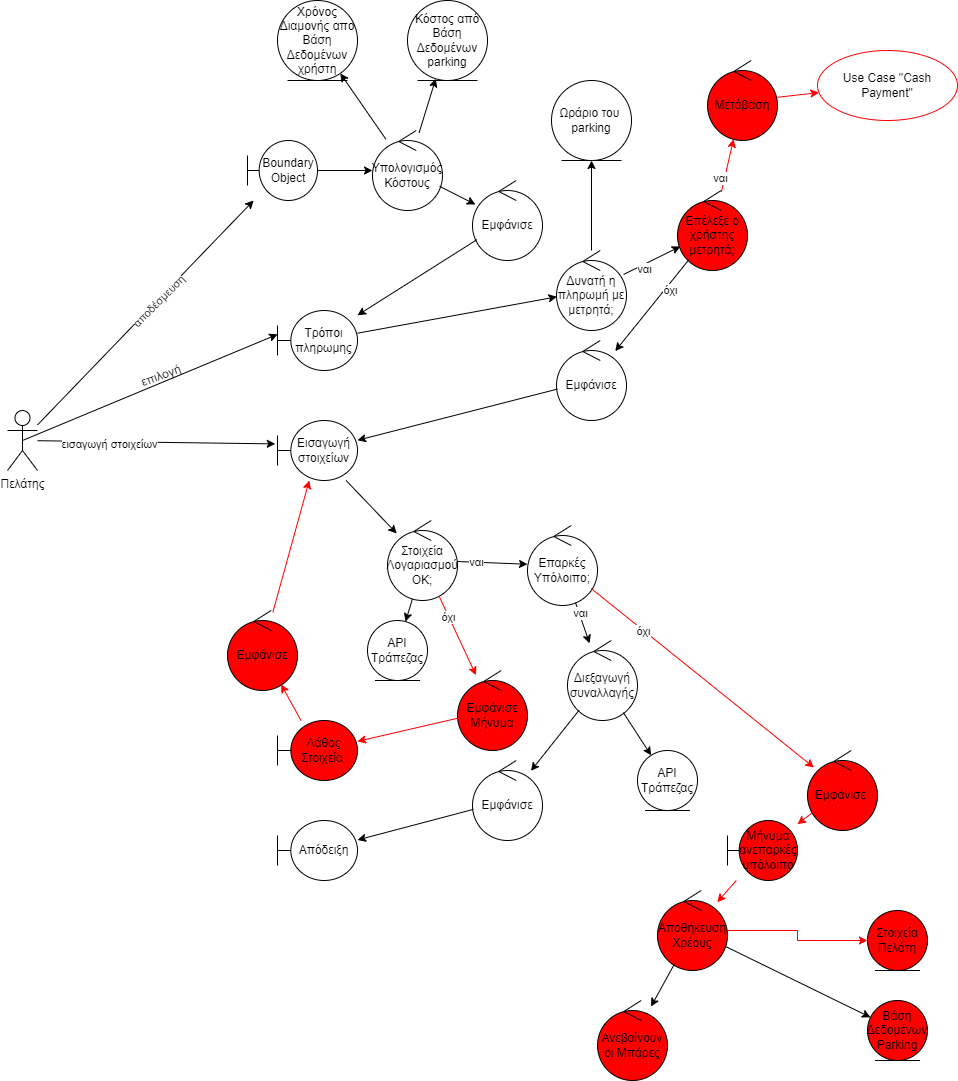

The diagram above was exported from draw.io. Its source (the exported page's mxGraphModel, read from the mxfile embedded in the PNG):
<mxGraphModel dx="2219" dy="581" grid="1" gridSize="10" guides="1" tooltips="1" connect="1" arrows="1" fold="1" page="1" pageScale="1" pageWidth="827" pageHeight="1169" math="0" shadow="0">
  <root>
    <mxCell id="0" />
    <mxCell id="1" parent="0" />
    <mxCell id="vOL_PBBiCx2M2aqsC1-2-2" value="Πελάτης" style="shape=umlActor;verticalLabelPosition=bottom;verticalAlign=top;html=1;" parent="1" vertex="1">
      <mxGeometry x="-170" y="410" width="30" height="60" as="geometry" />
    </mxCell>
    <mxCell id="vOL_PBBiCx2M2aqsC1-2-9" style="edgeStyle=orthogonalEdgeStyle;rounded=0;orthogonalLoop=1;jettySize=auto;html=1;" parent="1" source="WPf2Ckc2DneaJFRNKxHd-4" target="vOL_PBBiCx2M2aqsC1-2-8" edge="1">
      <mxGeometry relative="1" as="geometry">
        <mxPoint x="195" y="170" as="sourcePoint" />
      </mxGeometry>
    </mxCell>
    <mxCell id="vOL_PBBiCx2M2aqsC1-2-7" value="Κόστος από Βάση Δεδομένων parking" style="ellipse;shape=umlEntity;whiteSpace=wrap;html=1;" parent="1" vertex="1">
      <mxGeometry x="230" width="80" height="80" as="geometry" />
    </mxCell>
    <mxCell id="vOL_PBBiCx2M2aqsC1-2-8" value="Υπολογισμός Κόστους" style="ellipse;shape=umlControl;whiteSpace=wrap;html=1;" parent="1" vertex="1">
      <mxGeometry x="195" y="130" width="70" height="80" as="geometry" />
    </mxCell>
    <mxCell id="vOL_PBBiCx2M2aqsC1-2-11" value="Δυνατή η πληρωμή με μετρητά;" style="ellipse;shape=umlControl;whiteSpace=wrap;html=1;" parent="1" vertex="1">
      <mxGeometry x="379" y="250" width="70" height="80" as="geometry" />
    </mxCell>
    <mxCell id="vOL_PBBiCx2M2aqsC1-2-14" value="Ωράριο του&amp;nbsp;&lt;br&gt;parking" style="ellipse;shape=umlEntity;whiteSpace=wrap;html=1;" parent="1" vertex="1">
      <mxGeometry x="374" y="80" width="80" height="80" as="geometry" />
    </mxCell>
    <mxCell id="vOL_PBBiCx2M2aqsC1-2-19" value="Τρόποι πληρωμης" style="shape=umlBoundary;whiteSpace=wrap;html=1;" parent="1" vertex="1">
      <mxGeometry x="100" y="310" width="80" height="60" as="geometry" />
    </mxCell>
    <mxCell id="vOL_PBBiCx2M2aqsC1-2-26" value="Εμφάνισε" style="ellipse;shape=umlControl;whiteSpace=wrap;html=1;" parent="1" vertex="1">
      <mxGeometry x="295" y="180" width="70" height="80" as="geometry" />
    </mxCell>
    <mxCell id="vOL_PBBiCx2M2aqsC1-2-31" value="Στοιχεία&lt;br&gt;Λογαριασμού ΟΚ;" style="ellipse;shape=umlControl;whiteSpace=wrap;html=1;" parent="1" vertex="1">
      <mxGeometry x="210" y="520" width="70" height="80" as="geometry" />
    </mxCell>
    <mxCell id="vOL_PBBiCx2M2aqsC1-2-33" value="Διεξαγωγή συναλλαγής" style="ellipse;shape=umlControl;whiteSpace=wrap;html=1;" parent="1" vertex="1">
      <mxGeometry x="390" y="640" width="70" height="80" as="geometry" />
    </mxCell>
    <mxCell id="vOL_PBBiCx2M2aqsC1-2-35" value="Απόδειξη" style="shape=umlBoundary;whiteSpace=wrap;html=1;" parent="1" vertex="1">
      <mxGeometry x="100" y="820" width="80" height="60" as="geometry" />
    </mxCell>
    <mxCell id="vOL_PBBiCx2M2aqsC1-2-44" value="Use Case &quot;Cash Payment&quot;" style="ellipse;whiteSpace=wrap;html=1;strokeColor=#FF0000;" parent="1" vertex="1">
      <mxGeometry x="640" y="50" width="140" height="70" as="geometry" />
    </mxCell>
    <mxCell id="vOL_PBBiCx2M2aqsC1-2-47" value="Εμφάνισε Μήνυμα" style="ellipse;shape=umlControl;whiteSpace=wrap;html=1;fillColor=#FF0000;" parent="1" vertex="1">
      <mxGeometry x="280" y="670" width="70" height="80" as="geometry" />
    </mxCell>
    <mxCell id="vOL_PBBiCx2M2aqsC1-2-50" value="Λάθος Στοιχεία&amp;nbsp;" style="shape=umlBoundary;whiteSpace=wrap;html=1;fillColor=#FF0000;" parent="1" vertex="1">
      <mxGeometry x="100" y="720" width="80" height="60" as="geometry" />
    </mxCell>
    <mxCell id="vOL_PBBiCx2M2aqsC1-2-52" value="Επαρκές Υπόλοιπο;" style="ellipse;shape=umlControl;whiteSpace=wrap;html=1;" parent="1" vertex="1">
      <mxGeometry x="350" y="525" width="70" height="80" as="geometry" />
    </mxCell>
    <mxCell id="vOL_PBBiCx2M2aqsC1-2-55" value="Εμφάνισε&amp;nbsp;" style="ellipse;shape=umlControl;whiteSpace=wrap;html=1;fillColor=#FF0000;" parent="1" vertex="1">
      <mxGeometry x="630" y="750" width="70" height="80" as="geometry" />
    </mxCell>
    <mxCell id="vOL_PBBiCx2M2aqsC1-2-65" style="edgeStyle=orthogonalEdgeStyle;rounded=0;orthogonalLoop=1;jettySize=auto;html=1;strokeColor=#FF0000;" parent="1" source="vOL_PBBiCx2M2aqsC1-2-62" target="vOL_PBBiCx2M2aqsC1-2-64" edge="1">
      <mxGeometry relative="1" as="geometry" />
    </mxCell>
    <mxCell id="vOL_PBBiCx2M2aqsC1-2-62" value="Αποθήκευση Χρέους" style="ellipse;shape=umlControl;whiteSpace=wrap;html=1;fillColor=#FF0000;" parent="1" vertex="1">
      <mxGeometry x="480" y="890" width="70" height="80" as="geometry" />
    </mxCell>
    <mxCell id="vOL_PBBiCx2M2aqsC1-2-64" value="Στοιχεία Πελάτη" style="ellipse;shape=umlEntity;whiteSpace=wrap;html=1;fillColor=#FF0000;" parent="1" vertex="1">
      <mxGeometry x="690" y="910" width="60" height="60" as="geometry" />
    </mxCell>
    <mxCell id="vOL_PBBiCx2M2aqsC1-2-67" value="Ανεβαίνουν οι Μπάρες" style="ellipse;shape=umlControl;whiteSpace=wrap;html=1;fillColor=#FF0000;" parent="1" vertex="1">
      <mxGeometry x="420" y="1000" width="70" height="80" as="geometry" />
    </mxCell>
    <mxCell id="WPf2Ckc2DneaJFRNKxHd-1" value="Χρόνος Διαμονής απο Βάση Δεδομένων χρήστη" style="ellipse;shape=umlEntity;whiteSpace=wrap;html=1;" vertex="1" parent="1">
      <mxGeometry x="100" width="80" height="80" as="geometry" />
    </mxCell>
    <mxCell id="WPf2Ckc2DneaJFRNKxHd-3" value="" style="endArrow=classic;html=1;rounded=0;" edge="1" parent="1" source="vOL_PBBiCx2M2aqsC1-2-8" target="WPf2Ckc2DneaJFRNKxHd-1">
      <mxGeometry width="50" height="50" relative="1" as="geometry">
        <mxPoint x="160" y="170" as="sourcePoint" />
        <mxPoint x="210" y="120" as="targetPoint" />
      </mxGeometry>
    </mxCell>
    <mxCell id="WPf2Ckc2DneaJFRNKxHd-4" value="Boundary Object" style="shape=umlBoundary;whiteSpace=wrap;html=1;" vertex="1" parent="1">
      <mxGeometry x="70" y="140" width="70" height="60" as="geometry" />
    </mxCell>
    <mxCell id="WPf2Ckc2DneaJFRNKxHd-5" value="" style="endArrow=classic;html=1;rounded=0;" edge="1" parent="1" source="vOL_PBBiCx2M2aqsC1-2-2" target="WPf2Ckc2DneaJFRNKxHd-4">
      <mxGeometry width="50" height="50" relative="1" as="geometry">
        <mxPoint x="-140" y="430" as="sourcePoint" />
        <mxPoint x="-90" y="380" as="targetPoint" />
      </mxGeometry>
    </mxCell>
    <mxCell id="WPf2Ckc2DneaJFRNKxHd-6" value="αποδέσμευση" style="edgeLabel;html=1;align=center;verticalAlign=middle;resizable=0;points=[];rotation=-45;" vertex="1" connectable="0" parent="WPf2Ckc2DneaJFRNKxHd-5">
      <mxGeometry x="0.1125" y="-1" relative="1" as="geometry">
        <mxPoint as="offset" />
      </mxGeometry>
    </mxCell>
    <mxCell id="WPf2Ckc2DneaJFRNKxHd-7" value="Επέλεξε ο χρήστης μετρητά;" style="ellipse;shape=umlControl;whiteSpace=wrap;html=1;fillColor=#FF0000;" vertex="1" parent="1">
      <mxGeometry x="500" y="190" width="70" height="80" as="geometry" />
    </mxCell>
    <mxCell id="WPf2Ckc2DneaJFRNKxHd-8" value="" style="endArrow=classic;html=1;rounded=0;" edge="1" parent="1" source="vOL_PBBiCx2M2aqsC1-2-26" target="vOL_PBBiCx2M2aqsC1-2-19">
      <mxGeometry width="50" height="50" relative="1" as="geometry">
        <mxPoint x="430" y="300" as="sourcePoint" />
        <mxPoint x="480" y="250" as="targetPoint" />
      </mxGeometry>
    </mxCell>
    <mxCell id="WPf2Ckc2DneaJFRNKxHd-9" value="" style="endArrow=classic;html=1;rounded=0;exitX=0.5;exitY=0.5;exitDx=0;exitDy=0;exitPerimeter=0;entryX=0.002;entryY=0.397;entryDx=0;entryDy=0;entryPerimeter=0;" edge="1" parent="1" source="vOL_PBBiCx2M2aqsC1-2-2" target="vOL_PBBiCx2M2aqsC1-2-19">
      <mxGeometry width="50" height="50" relative="1" as="geometry">
        <mxPoint x="-100" y="450" as="sourcePoint" />
        <mxPoint x="-50" y="400" as="targetPoint" />
      </mxGeometry>
    </mxCell>
    <mxCell id="WPf2Ckc2DneaJFRNKxHd-10" value="" style="endArrow=classic;html=1;rounded=0;" edge="1" parent="1" source="vOL_PBBiCx2M2aqsC1-2-8" target="vOL_PBBiCx2M2aqsC1-2-26">
      <mxGeometry width="50" height="50" relative="1" as="geometry">
        <mxPoint x="130" y="420" as="sourcePoint" />
        <mxPoint x="180" y="370" as="targetPoint" />
      </mxGeometry>
    </mxCell>
    <mxCell id="WPf2Ckc2DneaJFRNKxHd-11" value="" style="endArrow=classic;html=1;rounded=0;" edge="1" parent="1" source="vOL_PBBiCx2M2aqsC1-2-11" target="vOL_PBBiCx2M2aqsC1-2-14">
      <mxGeometry width="50" height="50" relative="1" as="geometry">
        <mxPoint x="340" y="330" as="sourcePoint" />
        <mxPoint x="390" y="280" as="targetPoint" />
      </mxGeometry>
    </mxCell>
    <mxCell id="WPf2Ckc2DneaJFRNKxHd-12" value="" style="endArrow=classic;html=1;rounded=0;" edge="1" parent="1" source="vOL_PBBiCx2M2aqsC1-2-19" target="vOL_PBBiCx2M2aqsC1-2-11">
      <mxGeometry width="50" height="50" relative="1" as="geometry">
        <mxPoint x="240" y="440" as="sourcePoint" />
        <mxPoint x="290" y="390" as="targetPoint" />
      </mxGeometry>
    </mxCell>
    <mxCell id="WPf2Ckc2DneaJFRNKxHd-13" value="" style="endArrow=classic;html=1;rounded=0;" edge="1" parent="1" source="vOL_PBBiCx2M2aqsC1-2-11" target="WPf2Ckc2DneaJFRNKxHd-7">
      <mxGeometry width="50" height="50" relative="1" as="geometry">
        <mxPoint x="480" y="260" as="sourcePoint" />
        <mxPoint x="530" y="210" as="targetPoint" />
      </mxGeometry>
    </mxCell>
    <mxCell id="WPf2Ckc2DneaJFRNKxHd-14" value="ναι" style="edgeLabel;html=1;align=center;verticalAlign=middle;resizable=0;points=[];" vertex="1" connectable="0" parent="WPf2Ckc2DneaJFRNKxHd-13">
      <mxGeometry x="-0.3378" y="-4" relative="1" as="geometry">
        <mxPoint as="offset" />
      </mxGeometry>
    </mxCell>
    <mxCell id="WPf2Ckc2DneaJFRNKxHd-15" value="" style="endArrow=classic;html=1;rounded=0;strokeColor=#FF0000;" edge="1" parent="1" source="WPf2Ckc2DneaJFRNKxHd-54" target="vOL_PBBiCx2M2aqsC1-2-44">
      <mxGeometry width="50" height="50" relative="1" as="geometry">
        <mxPoint x="600" y="180" as="sourcePoint" />
        <mxPoint x="650" y="130" as="targetPoint" />
      </mxGeometry>
    </mxCell>
    <mxCell id="WPf2Ckc2DneaJFRNKxHd-17" value="επιλογή&amp;nbsp;" style="text;html=1;align=center;verticalAlign=middle;resizable=0;points=[];autosize=1;strokeColor=none;fillColor=none;rotation=-20;" vertex="1" parent="1">
      <mxGeometry x="-50" y="360" width="70" height="30" as="geometry" />
    </mxCell>
    <mxCell id="WPf2Ckc2DneaJFRNKxHd-18" value="" style="endArrow=classic;html=1;rounded=0;" edge="1" parent="1" source="vOL_PBBiCx2M2aqsC1-2-8" target="vOL_PBBiCx2M2aqsC1-2-7">
      <mxGeometry width="50" height="50" relative="1" as="geometry">
        <mxPoint x="230" y="140" as="sourcePoint" />
        <mxPoint x="280" y="90" as="targetPoint" />
      </mxGeometry>
    </mxCell>
    <mxCell id="WPf2Ckc2DneaJFRNKxHd-19" value="" style="endArrow=classic;html=1;rounded=0;" edge="1" parent="1" source="WPf2Ckc2DneaJFRNKxHd-7" target="WPf2Ckc2DneaJFRNKxHd-20">
      <mxGeometry width="50" height="50" relative="1" as="geometry">
        <mxPoint x="450" y="400" as="sourcePoint" />
        <mxPoint x="460" y="360" as="targetPoint" />
      </mxGeometry>
    </mxCell>
    <mxCell id="WPf2Ckc2DneaJFRNKxHd-21" value="όχι" style="edgeLabel;html=1;align=center;verticalAlign=middle;resizable=0;points=[];" vertex="1" connectable="0" parent="WPf2Ckc2DneaJFRNKxHd-19">
      <mxGeometry x="-0.402" y="4" relative="1" as="geometry">
        <mxPoint as="offset" />
      </mxGeometry>
    </mxCell>
    <mxCell id="WPf2Ckc2DneaJFRNKxHd-20" value="Εμφάνισε" style="ellipse;shape=umlControl;whiteSpace=wrap;html=1;" vertex="1" parent="1">
      <mxGeometry x="379" y="340" width="70" height="80" as="geometry" />
    </mxCell>
    <mxCell id="WPf2Ckc2DneaJFRNKxHd-22" value="Εισαγωγή στοιχείων" style="shape=umlBoundary;whiteSpace=wrap;html=1;" vertex="1" parent="1">
      <mxGeometry x="100" y="420" width="80" height="60" as="geometry" />
    </mxCell>
    <mxCell id="WPf2Ckc2DneaJFRNKxHd-23" value="" style="endArrow=classic;html=1;rounded=0;entryX=-0.028;entryY=0.39;entryDx=0;entryDy=0;entryPerimeter=0;" edge="1" parent="1" source="vOL_PBBiCx2M2aqsC1-2-2" target="WPf2Ckc2DneaJFRNKxHd-22">
      <mxGeometry width="50" height="50" relative="1" as="geometry">
        <mxPoint x="-50" y="510" as="sourcePoint" />
        <mxPoint y="460" as="targetPoint" />
      </mxGeometry>
    </mxCell>
    <mxCell id="WPf2Ckc2DneaJFRNKxHd-24" value="εισαγωγή στοιχείων" style="edgeLabel;html=1;align=center;verticalAlign=middle;resizable=0;points=[];" vertex="1" connectable="0" parent="WPf2Ckc2DneaJFRNKxHd-23">
      <mxGeometry x="-0.3974" y="-2" relative="1" as="geometry">
        <mxPoint as="offset" />
      </mxGeometry>
    </mxCell>
    <mxCell id="WPf2Ckc2DneaJFRNKxHd-25" value="" style="endArrow=classic;html=1;rounded=0;" edge="1" parent="1" source="WPf2Ckc2DneaJFRNKxHd-20" target="WPf2Ckc2DneaJFRNKxHd-22">
      <mxGeometry width="50" height="50" relative="1" as="geometry">
        <mxPoint x="250" y="460" as="sourcePoint" />
        <mxPoint x="300" y="410" as="targetPoint" />
      </mxGeometry>
    </mxCell>
    <mxCell id="WPf2Ckc2DneaJFRNKxHd-26" value="" style="endArrow=classic;html=1;rounded=0;" edge="1" parent="1" source="WPf2Ckc2DneaJFRNKxHd-22" target="vOL_PBBiCx2M2aqsC1-2-31">
      <mxGeometry width="50" height="50" relative="1" as="geometry">
        <mxPoint x="-30" y="730" as="sourcePoint" />
        <mxPoint x="20" y="680" as="targetPoint" />
      </mxGeometry>
    </mxCell>
    <mxCell id="WPf2Ckc2DneaJFRNKxHd-27" value="API&lt;br&gt;Τράπεζας" style="ellipse;shape=umlEntity;whiteSpace=wrap;html=1;" vertex="1" parent="1">
      <mxGeometry x="190" y="620" width="60" height="60" as="geometry" />
    </mxCell>
    <mxCell id="WPf2Ckc2DneaJFRNKxHd-28" value="" style="endArrow=classic;html=1;rounded=0;" edge="1" parent="1" source="vOL_PBBiCx2M2aqsC1-2-31" target="WPf2Ckc2DneaJFRNKxHd-27">
      <mxGeometry width="50" height="50" relative="1" as="geometry">
        <mxPoint x="50" y="640" as="sourcePoint" />
        <mxPoint x="100" y="590" as="targetPoint" />
      </mxGeometry>
    </mxCell>
    <mxCell id="WPf2Ckc2DneaJFRNKxHd-29" value="" style="endArrow=classic;html=1;rounded=0;strokeColor=#FF0000;" edge="1" parent="1" source="vOL_PBBiCx2M2aqsC1-2-31" target="vOL_PBBiCx2M2aqsC1-2-47">
      <mxGeometry width="50" height="50" relative="1" as="geometry">
        <mxPoint x="210" y="710" as="sourcePoint" />
        <mxPoint x="260" y="660" as="targetPoint" />
      </mxGeometry>
    </mxCell>
    <mxCell id="WPf2Ckc2DneaJFRNKxHd-31" value="όχι" style="edgeLabel;html=1;align=center;verticalAlign=middle;resizable=0;points=[];" vertex="1" connectable="0" parent="WPf2Ckc2DneaJFRNKxHd-29">
      <mxGeometry x="-0.4791" y="-1" relative="1" as="geometry">
        <mxPoint as="offset" />
      </mxGeometry>
    </mxCell>
    <mxCell id="WPf2Ckc2DneaJFRNKxHd-32" value="" style="endArrow=classic;html=1;rounded=0;strokeColor=#FF0000;" edge="1" parent="1" source="vOL_PBBiCx2M2aqsC1-2-47" target="vOL_PBBiCx2M2aqsC1-2-50">
      <mxGeometry width="50" height="50" relative="1" as="geometry">
        <mxPoint x="290" y="810" as="sourcePoint" />
        <mxPoint x="340" y="760" as="targetPoint" />
      </mxGeometry>
    </mxCell>
    <mxCell id="WPf2Ckc2DneaJFRNKxHd-33" value="" style="endArrow=classic;html=1;rounded=0;" edge="1" parent="1" source="vOL_PBBiCx2M2aqsC1-2-31" target="vOL_PBBiCx2M2aqsC1-2-52">
      <mxGeometry width="50" height="50" relative="1" as="geometry">
        <mxPoint x="310" y="660" as="sourcePoint" />
        <mxPoint x="360" y="610" as="targetPoint" />
      </mxGeometry>
    </mxCell>
    <mxCell id="WPf2Ckc2DneaJFRNKxHd-34" value="ναι" style="edgeLabel;html=1;align=center;verticalAlign=middle;resizable=0;points=[];" vertex="1" connectable="0" parent="WPf2Ckc2DneaJFRNKxHd-33">
      <mxGeometry x="-0.4622" relative="1" as="geometry">
        <mxPoint as="offset" />
      </mxGeometry>
    </mxCell>
    <mxCell id="WPf2Ckc2DneaJFRNKxHd-35" value="" style="endArrow=classic;html=1;rounded=0;" edge="1" parent="1" source="vOL_PBBiCx2M2aqsC1-2-52" target="vOL_PBBiCx2M2aqsC1-2-33">
      <mxGeometry width="50" height="50" relative="1" as="geometry">
        <mxPoint x="550" y="640" as="sourcePoint" />
        <mxPoint x="600" y="590" as="targetPoint" />
      </mxGeometry>
    </mxCell>
    <mxCell id="WPf2Ckc2DneaJFRNKxHd-36" value="ναι" style="edgeLabel;html=1;align=center;verticalAlign=middle;resizable=0;points=[];" vertex="1" connectable="0" parent="WPf2Ckc2DneaJFRNKxHd-35">
      <mxGeometry x="-0.5017" y="1" relative="1" as="geometry">
        <mxPoint as="offset" />
      </mxGeometry>
    </mxCell>
    <mxCell id="WPf2Ckc2DneaJFRNKxHd-37" value="Εμφάνισε" style="ellipse;shape=umlControl;whiteSpace=wrap;html=1;" vertex="1" parent="1">
      <mxGeometry x="295" y="760" width="70" height="80" as="geometry" />
    </mxCell>
    <mxCell id="WPf2Ckc2DneaJFRNKxHd-38" value="" style="endArrow=classic;html=1;rounded=0;" edge="1" parent="1" source="WPf2Ckc2DneaJFRNKxHd-37" target="vOL_PBBiCx2M2aqsC1-2-35">
      <mxGeometry width="50" height="50" relative="1" as="geometry">
        <mxPoint x="400" y="890" as="sourcePoint" />
        <mxPoint x="450" y="840" as="targetPoint" />
      </mxGeometry>
    </mxCell>
    <mxCell id="WPf2Ckc2DneaJFRNKxHd-39" value="" style="endArrow=classic;html=1;rounded=0;" edge="1" parent="1" source="vOL_PBBiCx2M2aqsC1-2-33" target="WPf2Ckc2DneaJFRNKxHd-42">
      <mxGeometry width="50" height="50" relative="1" as="geometry">
        <mxPoint x="600" y="640" as="sourcePoint" />
        <mxPoint x="580" y="623" as="targetPoint" />
      </mxGeometry>
    </mxCell>
    <mxCell id="WPf2Ckc2DneaJFRNKxHd-40" value="" style="endArrow=classic;html=1;rounded=0;" edge="1" parent="1" source="vOL_PBBiCx2M2aqsC1-2-33" target="WPf2Ckc2DneaJFRNKxHd-37">
      <mxGeometry width="50" height="50" relative="1" as="geometry">
        <mxPoint x="590" y="730" as="sourcePoint" />
        <mxPoint x="640" y="680" as="targetPoint" />
      </mxGeometry>
    </mxCell>
    <mxCell id="WPf2Ckc2DneaJFRNKxHd-42" value="API&lt;br&gt;Τράπεζας" style="ellipse;shape=umlEntity;whiteSpace=wrap;html=1;" vertex="1" parent="1">
      <mxGeometry x="460" y="750" width="60" height="60" as="geometry" />
    </mxCell>
    <mxCell id="WPf2Ckc2DneaJFRNKxHd-44" value="" style="endArrow=classic;html=1;rounded=0;strokeColor=#FF0000;" edge="1" parent="1" source="vOL_PBBiCx2M2aqsC1-2-52" target="vOL_PBBiCx2M2aqsC1-2-55">
      <mxGeometry width="50" height="50" relative="1" as="geometry">
        <mxPoint x="610" y="630" as="sourcePoint" />
        <mxPoint x="660" y="580" as="targetPoint" />
      </mxGeometry>
    </mxCell>
    <mxCell id="WPf2Ckc2DneaJFRNKxHd-45" value="όχι" style="edgeLabel;html=1;align=center;verticalAlign=middle;resizable=0;points=[];" vertex="1" connectable="0" parent="WPf2Ckc2DneaJFRNKxHd-44">
      <mxGeometry x="-0.5287" y="-1" relative="1" as="geometry">
        <mxPoint as="offset" />
      </mxGeometry>
    </mxCell>
    <mxCell id="WPf2Ckc2DneaJFRNKxHd-47" value="" style="endArrow=classic;html=1;rounded=0;strokeColor=#FF0000;" edge="1" parent="1" source="WPf2Ckc2DneaJFRNKxHd-59" target="vOL_PBBiCx2M2aqsC1-2-62">
      <mxGeometry width="50" height="50" relative="1" as="geometry">
        <mxPoint x="710" y="880" as="sourcePoint" />
        <mxPoint x="760" y="830" as="targetPoint" />
      </mxGeometry>
    </mxCell>
    <mxCell id="WPf2Ckc2DneaJFRNKxHd-48" value="" style="endArrow=classic;html=1;rounded=0;fillColor=#FF0000;strokeColor=#FF0000;" edge="1" parent="1" source="vOL_PBBiCx2M2aqsC1-2-50" target="WPf2Ckc2DneaJFRNKxHd-49">
      <mxGeometry width="50" height="50" relative="1" as="geometry">
        <mxPoint x="90" y="690" as="sourcePoint" />
        <mxPoint x="140" y="640" as="targetPoint" />
      </mxGeometry>
    </mxCell>
    <mxCell id="WPf2Ckc2DneaJFRNKxHd-49" value="Εμφάνισε" style="ellipse;shape=umlControl;whiteSpace=wrap;html=1;fillColor=#FF0000;" vertex="1" parent="1">
      <mxGeometry x="50" y="610" width="70" height="80" as="geometry" />
    </mxCell>
    <mxCell id="WPf2Ckc2DneaJFRNKxHd-50" value="" style="endArrow=classic;html=1;rounded=0;strokeColor=#FF0000;" edge="1" parent="1" source="WPf2Ckc2DneaJFRNKxHd-49" target="WPf2Ckc2DneaJFRNKxHd-22">
      <mxGeometry width="50" height="50" relative="1" as="geometry">
        <mxPoint x="10" y="520" as="sourcePoint" />
        <mxPoint x="60" y="470" as="targetPoint" />
      </mxGeometry>
    </mxCell>
    <mxCell id="WPf2Ckc2DneaJFRNKxHd-51" value="Βάση&lt;br&gt;Δεδομένων&lt;br&gt;Parking" style="ellipse;shape=umlEntity;whiteSpace=wrap;html=1;fillColor=#FF0000;" vertex="1" parent="1">
      <mxGeometry x="690" y="1000" width="60" height="60" as="geometry" />
    </mxCell>
    <mxCell id="WPf2Ckc2DneaJFRNKxHd-52" value="" style="endArrow=classic;html=1;rounded=0;fillColor=#FF0000;" edge="1" parent="1" source="vOL_PBBiCx2M2aqsC1-2-62" target="WPf2Ckc2DneaJFRNKxHd-51">
      <mxGeometry width="50" height="50" relative="1" as="geometry">
        <mxPoint x="560" y="1120" as="sourcePoint" />
        <mxPoint x="610" y="1070" as="targetPoint" />
      </mxGeometry>
    </mxCell>
    <mxCell id="WPf2Ckc2DneaJFRNKxHd-53" value="" style="endArrow=classic;html=1;rounded=0;" edge="1" parent="1" source="vOL_PBBiCx2M2aqsC1-2-62" target="vOL_PBBiCx2M2aqsC1-2-67">
      <mxGeometry width="50" height="50" relative="1" as="geometry">
        <mxPoint x="570" y="1040" as="sourcePoint" />
        <mxPoint x="620" y="990" as="targetPoint" />
      </mxGeometry>
    </mxCell>
    <mxCell id="WPf2Ckc2DneaJFRNKxHd-55" value="" style="endArrow=classic;html=1;rounded=0;strokeColor=#FF0000;" edge="1" parent="1" source="WPf2Ckc2DneaJFRNKxHd-7" target="WPf2Ckc2DneaJFRNKxHd-54">
      <mxGeometry width="50" height="50" relative="1" as="geometry">
        <mxPoint x="554" y="197" as="sourcePoint" />
        <mxPoint x="611" y="99" as="targetPoint" />
      </mxGeometry>
    </mxCell>
    <mxCell id="WPf2Ckc2DneaJFRNKxHd-56" value="ναι" style="edgeLabel;html=1;align=center;verticalAlign=middle;resizable=0;points=[];" vertex="1" connectable="0" parent="WPf2Ckc2DneaJFRNKxHd-55">
      <mxGeometry x="-0.5032" y="4" relative="1" as="geometry">
        <mxPoint as="offset" />
      </mxGeometry>
    </mxCell>
    <mxCell id="WPf2Ckc2DneaJFRNKxHd-54" value="Μετάβαση" style="ellipse;shape=umlControl;whiteSpace=wrap;html=1;fillColor=#FF0000;" vertex="1" parent="1">
      <mxGeometry x="530" y="60" width="70" height="80" as="geometry" />
    </mxCell>
    <mxCell id="WPf2Ckc2DneaJFRNKxHd-60" value="" style="endArrow=classic;html=1;rounded=0;strokeColor=#FF0000;" edge="1" parent="1" source="vOL_PBBiCx2M2aqsC1-2-55" target="WPf2Ckc2DneaJFRNKxHd-59">
      <mxGeometry width="50" height="50" relative="1" as="geometry">
        <mxPoint x="638" y="815" as="sourcePoint" />
        <mxPoint x="542" y="905" as="targetPoint" />
      </mxGeometry>
    </mxCell>
    <mxCell id="WPf2Ckc2DneaJFRNKxHd-59" value="Μήνυμα ανεπαρκές υπόλοιπο" style="shape=umlBoundary;whiteSpace=wrap;html=1;fillColor=#FF0000;" vertex="1" parent="1">
      <mxGeometry x="550" y="820" width="70" height="60" as="geometry" />
    </mxCell>
  </root>
</mxGraphModel>